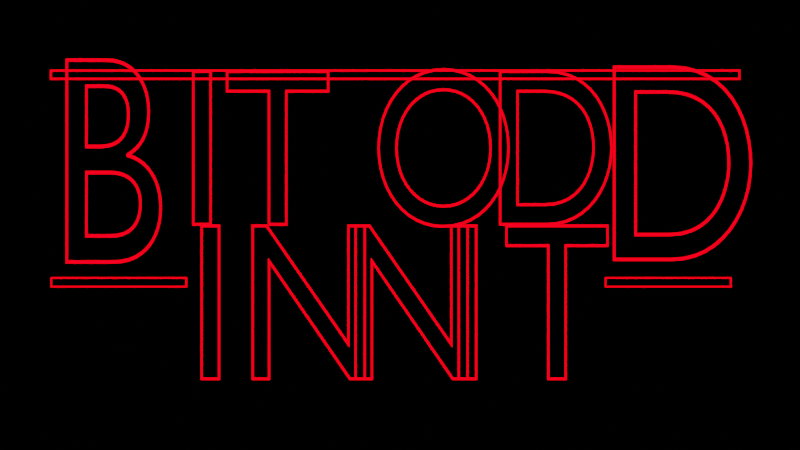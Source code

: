 # Source: Scene_1.blend  (saved by Blender 2.83.19; exported with 4.5.12 LTS)
import bpy
from mathutils import Matrix  # noqa: F401  (used for matrix-valued properties, if any)

bpy.ops.wm.read_factory_settings(use_empty=True)
scene = bpy.context.scene
scene.name = 'Scene'

# ---- collections
col_collection = bpy.data.collections.new('Collection'); scene.collection.children.link(col_collection)
col_letters = bpy.data.collections.new('Letters'); scene.collection.children.link(col_letters)
col_lines = bpy.data.collections.new('Lines'); scene.collection.children.link(col_lines)

# ---- materials (node trees are filled in below, after node groups)
mat_material_002 = bpy.data.materials.new('Material.002')
mat_material_002.use_transparent_shadow = False

# ---- material node trees
mat_material_002.use_nodes = True; mat_material_002.node_tree.nodes.clear()
_N = mat_material_002.node_tree.nodes; _L = mat_material_002.node_tree.links
n0 = _N.new('ShaderNodeOutputMaterial'); n0.name = 'Material Output'; n0.location = (300, 300)
n1 = _N.new('ShaderNodeEmission'); n1.name = 'Emission'; n1.location = (10, 236)
n1.inputs[0].default_value = (1.0, 0.0, 0.002955, 1.0)
n1.inputs[1].default_value = 5.0
_L.new(n1.outputs[0], n0.inputs[0])
n0.is_active_output = True

# ---- world
world_world = bpy.data.worlds.new('World'); scene.world = world_world
world_world.use_nodes = True; world_world.node_tree.nodes.clear()
_N = world_world.node_tree.nodes; _L = world_world.node_tree.links
n0 = _N.new('ShaderNodeOutputWorld'); n0.name = 'World Output'; n0.location = (300, 300)
n1 = _N.new('ShaderNodeBackground'); n1.name = 'Background'; n1.location = (10, 300)
n1.inputs[0].default_value = (0.0, 0.0, 0.0, 1.0)
_L.new(n1.outputs[0], n0.inputs[0])
n0.is_active_output = True
world_world.color = (0.05088, 0.05088, 0.05088)
world_world.use_sun_shadow = False
world_world.sun_shadow_jitter_overblur = 0.0

# ---- cameras
cam_camera_003 = bpy.data.cameras.new('Camera.003')

# ---- lights
light_light = bpy.data.lights.new('Light', 'POINT')
light_light.transmission_factor = 0.0
light_light.energy = 1000.0
light_light.shadow_soft_size = 0.1
light_light.shadow_maximum_resolution = 0.006
light_light.use_absolute_resolution = True

# ---- meshes
me_plane_004 = bpy.data.meshes.new('Plane.004')
me_plane_004.from_pydata([(-1.014, -1.0, 0.0), (1.0, -1.0, 0.0), (-1.014, 1.0, 0.0), (1.0, 1.0, 0.0), (-0.9911, -0.7598, 0.0), (0.981, -0.7598, 0.0), (-0.9911, 0.7598, 0.0), (0.981, 0.7598, 0.0)], [], [(1, 3, 7, 5), (2, 0, 4, 6), (3, 2, 6, 7), (0, 1, 5, 4)])
_uv = me_plane_004.uv_layers.new(name='UVMap')
_uv.uv.foreach_set('vector', [1.0, 0.0, 1.0, 1.0, 1.0, 1.0, 1.0, 0.0, 0.0, 1.0, 0.0, 0.0, 0.0, 0.0, 0.0, 1.0, 1.0, 1.0, 0.0, 1.0, 0.0, 1.0, 1.0, 1.0, 0.0, 0.0, 1.0, 0.0, 1.0, 0.0, 0.0, 0.0])
me_plane_004.materials.append(mat_material_002)
me_plane_004.use_remesh_fix_poles = True
me_plane_004.use_remesh_preserve_attributes = False
me_plane_004.use_mirror_vertex_groups = False
me_plane_004.update()
me_plane_003 = bpy.data.meshes.new('Plane.003')
me_plane_003.from_pydata([(-1.014, -1.0, 0.0), (1.0, -1.0, 0.0), (-1.014, 1.0, 0.0), (1.0, 1.0, 0.0), (-0.9911, -0.7598, 0.0), (0.981, -0.7598, 0.0), (-0.9911, 0.7598, 0.0), (0.981, 0.7598, 0.0)], [], [(1, 3, 7, 5), (2, 0, 4, 6), (3, 2, 6, 7), (0, 1, 5, 4)])
_uv = me_plane_003.uv_layers.new(name='UVMap')
_uv.uv.foreach_set('vector', [1.0, 0.0, 1.0, 1.0, 1.0, 1.0, 1.0, 0.0, 0.0, 1.0, 0.0, 0.0, 0.0, 0.0, 0.0, 1.0, 1.0, 1.0, 0.0, 1.0, 0.0, 1.0, 1.0, 1.0, 0.0, 0.0, 1.0, 0.0, 1.0, 0.0, 0.0, 0.0])
me_plane_003.materials.append(mat_material_002)
me_plane_003.use_remesh_fix_poles = True
me_plane_003.use_remesh_preserve_attributes = False
me_plane_003.use_mirror_vertex_groups = False
me_plane_003.update()
me_plane = bpy.data.meshes.new('Plane')
me_plane.from_pydata([(-1.0, -1.0, 0.0), (1.0, -1.0, 0.0), (-1.0, 1.0, 0.0), (1.0, 1.0, 0.0), (-0.9952, -0.6638, 0.0), (0.9952, -0.6638, 0.0), (-0.9952, 0.6638, 0.0), (0.9952, 0.6638, 0.0)], [], [(1, 3, 7, 5), (2, 0, 4, 6), (3, 2, 6, 7), (0, 1, 5, 4)])
_uv = me_plane.uv_layers.new(name='UVMap')
_uv.uv.foreach_set('vector', [1.0, 0.0, 1.0, 1.0, 1.0, 1.0, 1.0, 0.0, 0.0, 1.0, 0.0, 0.0, 0.0, 0.0, 0.0, 1.0, 1.0, 1.0, 0.0, 1.0, 0.0, 1.0, 1.0, 1.0, 0.0, 0.0, 1.0, 0.0, 1.0, 0.0, 0.0, 0.0])
me_plane.materials.append(mat_material_002)
me_plane.use_remesh_fix_poles = True
me_plane.use_remesh_preserve_attributes = False
me_plane.use_mirror_vertex_groups = False
me_plane.update()

# ---- curves / text
txt_text_019 = bpy.data.curves.new('Text.019', 'FONT')
txt_text_019.dimensions = '2D'
txt_text_019.body = 'B'
txt_text_019.materials.append(mat_material_002)
txt_text_019.use_path_clamp = True
txt_text_019.bevel_resolution = 0
txt_text_019.bevel_depth = 0.005
txt_text_019.fill_mode = 'NONE'
txt_text_017 = bpy.data.curves.new('Text.017', 'FONT')
txt_text_017.dimensions = '2D'
txt_text_017.body = 'D'
txt_text_017.materials.append(mat_material_002)
txt_text_017.use_path_clamp = True
txt_text_017.bevel_resolution = 1
txt_text_017.bevel_depth = 0.005
txt_text_017.fill_mode = 'NONE'
txt_text_016 = bpy.data.curves.new('Text.016', 'FONT')
txt_text_016.dimensions = '2D'
txt_text_016.body = 'D'
txt_text_016.materials.append(mat_material_002)
txt_text_016.use_path_clamp = True
txt_text_016.bevel_resolution = 1
txt_text_016.bevel_depth = 0.005
txt_text_016.fill_mode = 'NONE'
txt_text_015 = bpy.data.curves.new('Text.015', 'FONT')
txt_text_015.dimensions = '2D'
txt_text_015.body = 'I'
txt_text_015.materials.append(mat_material_002)
txt_text_015.use_path_clamp = True
txt_text_015.bevel_resolution = 1
txt_text_015.bevel_depth = 0.005
txt_text_015.fill_mode = 'NONE'
txt_text_012 = bpy.data.curves.new('Text.012', 'FONT')
txt_text_012.dimensions = '2D'
txt_text_012.body = 'I'
txt_text_012.materials.append(mat_material_002)
txt_text_012.use_path_clamp = True
txt_text_012.bevel_resolution = 1
txt_text_012.bevel_depth = 0.005
txt_text_012.fill_mode = 'NONE'
txt_text_011 = bpy.data.curves.new('Text.011', 'FONT')
txt_text_011.dimensions = '2D'
txt_text_011.body = 'T'
txt_text_011.materials.append(mat_material_002)
txt_text_011.use_path_clamp = True
txt_text_011.bevel_resolution = 1
txt_text_011.bevel_depth = 0.005
txt_text_011.fill_mode = 'NONE'
txt_text_020 = bpy.data.curves.new('Text.020', 'FONT')
txt_text_020.dimensions = '2D'
txt_text_020.body = 'IT'
txt_text_020.materials.append(mat_material_002)
txt_text_020.use_path_clamp = True
txt_text_020.bevel_resolution = 1
txt_text_020.bevel_depth = 0.005
txt_text_020.fill_mode = 'NONE'
txt_text_014 = bpy.data.curves.new('Text.014', 'FONT')
txt_text_014.dimensions = '2D'
txt_text_014.body = 'N'
txt_text_014.materials.append(mat_material_002)
txt_text_014.use_path_clamp = True
txt_text_014.bevel_resolution = 1
txt_text_014.bevel_depth = 0.005
txt_text_014.fill_mode = 'NONE'
txt_text_013 = bpy.data.curves.new('Text.013', 'FONT')
txt_text_013.dimensions = '2D'
txt_text_013.body = 'N'
txt_text_013.materials.append(mat_material_002)
txt_text_013.use_path_clamp = True
txt_text_013.bevel_resolution = 1
txt_text_013.bevel_depth = 0.005
txt_text_013.fill_mode = 'NONE'
txt_text_018 = bpy.data.curves.new('Text.018', 'FONT')
txt_text_018.dimensions = '2D'
txt_text_018.body = 'O'
txt_text_018.materials.append(mat_material_002)
txt_text_018.use_path_clamp = True
txt_text_018.bevel_resolution = 1
txt_text_018.bevel_depth = 0.005
txt_text_018.fill_mode = 'NONE'

# ---- objects
ob_light = bpy.data.objects.new('Light', light_light)
ob_empty = bpy.data.objects.new('Empty', None)
ob_b_001 = bpy.data.objects.new('_B.001', txt_text_019)
ob_d1_001 = bpy.data.objects.new('_D1.001', txt_text_017)
ob_d2_001 = bpy.data.objects.new('_D2.001', txt_text_016)
ob_i1_001 = bpy.data.objects.new('_I1.001', txt_text_015)
ob_i2_003 = bpy.data.objects.new('_I2.003', txt_text_012)
ob_i2_002 = bpy.data.objects.new('_I2.002', txt_text_011)
ob_it_001 = bpy.data.objects.new('_it.001', txt_text_020)
ob_n1_001 = bpy.data.objects.new('_N1.001', txt_text_014)
ob_n2_001 = bpy.data.objects.new('_N2.001', txt_text_013)
ob_o_001 = bpy.data.objects.new('_O.001', txt_text_018)
ob_camera = bpy.data.objects.new('Camera', cam_camera_003)
ob_bottom_left_line = bpy.data.objects.new('Bottom left line', me_plane_004)
ob_bottom_right_line = bpy.data.objects.new('Bottom right line', me_plane_003)
ob_top_line = bpy.data.objects.new('Top Line', me_plane)

# ---- transforms, parenting, visibility, modifiers, constraints
ob_light.location = (4.076, 1.005, 5.904)
ob_light.rotation_euler = (0.6503, 0.05522, 1.866)
ob_light.lock_rotations_4d = False
ob_light.empty_display_type = 'ARROWS'
ob_light.color = (0.0, 0.0, 0.0, 0.0)
ob_light.lineart.crease_threshold = 0.0
ob_empty.location = (2.51, 1.382, -6.104e-05)
ob_empty.empty_display_type = 'IMAGE'
ob_empty.empty_display_size = 5.0
ob_empty.lineart.crease_threshold = 0.0
ob_b_001.location = (0.4631, 1.178, -6.104e-05)
ob_b_001.scale = (0.9557, 1.41, 1.321)
ob_b_001.lineart.crease_threshold = 0.0
ob_d1_001.location = (3.064, 1.19, -6.104e-05)
ob_d1_001.scale = (1.036, 1.343, 1.0)
ob_d1_001.lineart.crease_threshold = 0.0
ob_d2_001.location = (2.535, 1.357, -6.104e-05)
ob_d2_001.scale = (0.8443, 1.068, 1.0)
ob_d2_001.lineart.crease_threshold = 0.0
ob_i1_001.location = (1.113, 0.6215, -6.104e-05)
ob_i1_001.scale = (0.8443, 1.068, 1.0)
ob_i1_001.lineart.crease_threshold = 0.0
ob_i2_003.location = (2.338, 0.6215, -6.104e-05)
ob_i2_003.scale = (0.8443, 1.068, 1.0)
ob_i2_003.lineart.crease_threshold = 0.0
ob_i2_002.location = (2.615, 0.6215, -6.104e-05)
ob_i2_002.scale = (0.8443, 1.068, 1.0)
ob_i2_002.lineart.crease_threshold = 0.0
ob_it_001.location = (1.073, 1.357, -6.104e-05)
ob_it_001.scale = (0.8443, 1.068, 1.0)
ob_it_001.lineart.crease_threshold = 0.0
ob_n1_001.location = (1.358, 0.6215, -6.104e-05)
ob_n1_001.scale = (0.8443, 1.068, 1.0)
ob_n1_001.lineart.crease_threshold = 0.0
ob_n2_001.location = (1.848, 0.6215, -6.104e-05)
ob_n2_001.scale = (0.8443, 1.068, 1.0)
ob_n2_001.lineart.crease_threshold = 0.0
ob_o_001.location = (1.982, 1.357, -6.104e-05)
ob_o_001.scale = (0.8443, 1.068, 1.0)
ob_o_001.lineart.crease_threshold = 0.0
ob_camera.location = (2.122, 1.354, 5.293)
ob_camera.lineart.crease_threshold = 0.0
ob_bottom_left_line.location = (0.7803, 1.081, -6.104e-05)
ob_bottom_left_line.scale = (-0.3226, -0.02375, 0.8948)
ob_bottom_left_line.lineart.crease_threshold = 0.0
ob_bottom_right_line.location = (3.398, 1.081, -6.104e-05)
ob_bottom_right_line.scale = (-0.2994, -0.02375, 0.8948)
ob_bottom_right_line.lineart.crease_threshold = 0.0
ob_top_line.location = (2.099, 2.07, -6.104e-05)
ob_top_line.scale = (1.644, -0.02375, 0.8948)
ob_top_line.lineart.crease_threshold = 0.0

# ---- collection membership
col_collection.objects.link(ob_light)
col_collection.objects.link(ob_empty)
col_letters.objects.link(ob_b_001)
col_letters.objects.link(ob_d1_001)
col_letters.objects.link(ob_d2_001)
col_letters.objects.link(ob_i1_001)
col_letters.objects.link(ob_i2_003)
col_letters.objects.link(ob_i2_002)
col_letters.objects.link(ob_it_001)
col_letters.objects.link(ob_n1_001)
col_letters.objects.link(ob_n2_001)
col_letters.objects.link(ob_o_001)
col_letters.objects.link(ob_camera)
col_lines.objects.link(ob_bottom_left_line)
col_lines.objects.link(ob_bottom_right_line)
col_lines.objects.link(ob_top_line)

# ---- scene / render settings (as saved in the file)
scene.camera = ob_camera
scene.frame_start = 1; scene.frame_end = 250; scene.frame_set(1)
scene.render.engine = 'BLENDER_EEVEE_NEXT'
scene.cycles.use_denoising = False
scene.cycles.samples = 128
scene.cycles.sampling_pattern = 'TABULATED_SOBOL'
scene.cycles.use_adaptive_sampling = False
scene.cycles.use_light_tree = False
scene.view_settings.view_transform = 'Filmic'
bpy.context.view_layer.update()

